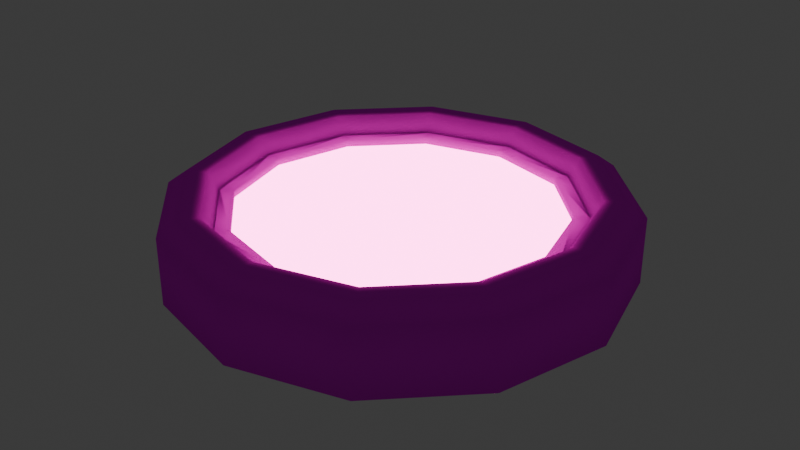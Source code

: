 # Source: platform_glowing.blend  (saved by Blender 4.5.90; exported with 4.5.12 LTS)
import bpy
from mathutils import Matrix  # noqa: F401  (used for matrix-valued properties, if any)

bpy.ops.wm.read_factory_settings(use_empty=True)
scene = bpy.context.scene
scene.name = 'Scene'

# ---- collections
col_collection = bpy.data.collections.new('Collection'); scene.collection.children.link(col_collection)

# ---- images (referenced by path relative to the original .blend; pixels are not part of the script)
import os
ASSET_DIR = os.environ.get("B2B_ASSET_DIR", "")  # directory of the original .blend (textures are referenced by path, not embedded)
HERE = os.path.dirname(os.path.abspath(__file__))  # packed textures are extracted next to this script under _unpacked/

def load_image(name, relpath, width, height, colorspace="sRGB"):
    """Load a texture the original file referenced (path relative to the .blend, or extracted next to this script)."""
    p = next((c for c in (os.path.join(HERE, relpath), os.path.join(ASSET_DIR, relpath)) if relpath and os.path.exists(c)), "")
    if p:
        img = bpy.data.images.load(p, check_existing=True)
        img.name = name
    else:  # same state as the original file: an image datablock whose file is absent (Cycles renders it pink)
        img = bpy.data.images.new(name, width, height)
        img.source = "FILE"
        img.filepath = "//" + (relpath or name)
    img.colorspace_settings.name = colorspace
    return img
img_fumo_3d_png = load_image('Fumo 3D.png', 'Fumo 3D.png', 1024, 1024, 'sRGB')

# ---- materials (node trees are filled in below, after node groups)
mat_3d_built_in = bpy.data.materials.new('3D Built In')
mat_3d_built_in.alpha_threshold = 0.0
mat_3d_built_in.roughness = 0.5
mat_3d_built_in.line_color = (0.0, 0.0, 0.0, 1.0)
mat_material = bpy.data.materials.new('Material')

# ---- material node trees
mat_3d_built_in.use_nodes = True; mat_3d_built_in.node_tree.nodes.clear()
_N = mat_3d_built_in.node_tree.nodes; _L = mat_3d_built_in.node_tree.links
n0 = _N.new('ShaderNodeOutputMaterial'); n0.name = 'Material Output'; n0.location = (211, 130)
n1 = _N.new('ShaderNodeBsdfPrincipled'); n1.name = 'Principled BSDF'; n1.location = (-189, 130)
n1.inputs[2].default_value = 1.0
n1.inputs[3].default_value = 1.45
n1.inputs[13].default_value = 0.0
n1.inputs[20].default_value = 0.0
n1.inputs[25].default_value = 1.0
n2 = _N.new('ShaderNodeTexImage'); n2.name = 'Image Texture'; n2.location = (-505, 110)
n2.image = img_fumo_3d_png
n2.interpolation = 'Closest'
_L.new(n1.outputs[0], n0.inputs[0])
_L.new(n2.outputs[0], n1.inputs[0])
_L.new(n2.outputs[1], n1.inputs[4])
n0.is_active_output = True
mat_material.use_nodes = True; mat_material.node_tree.nodes.clear()
_N = mat_material.node_tree.nodes; _L = mat_material.node_tree.links
n0 = _N.new('ShaderNodeBsdfPrincipled'); n0.name = 'Principled BSDF'; n0.location = (-200, 100)
n0.inputs[0].default_value = (0.8001, 0.07092, 0.6173, 1.0)
n0.inputs[2].default_value = 0.0
n0.inputs[27].default_value = (1.0, 0.1569, 0.6008, 1.0)
n0.inputs[28].default_value = 9.6
n1 = _N.new('ShaderNodeOutputMaterial'); n1.name = 'Material Output'; n1.location = (200, 100)
_L.new(n0.outputs[0], n1.inputs[0])
n1.is_active_output = True

# ---- world
world_world = bpy.data.worlds.new('World'); scene.world = world_world
world_world.use_nodes = True; world_world.node_tree.nodes.clear()
_N = world_world.node_tree.nodes; _L = world_world.node_tree.links
n0 = _N.new('ShaderNodeOutputWorld'); n0.name = 'World Output'; n0.location = (200, 100)
n1 = _N.new('ShaderNodeBackground'); n1.name = 'Background'; n1.location = (-200, 100)
n1.inputs[0].default_value = (0.05088, 0.05088, 0.05088, 1.0)
_L.new(n1.outputs[0], n0.inputs[0])
n0.is_active_output = True
world_world.color = (0.05088, 0.05088, 0.05088)
world_world.sun_shadow_jitter_overblur = 0.0

# ---- meshes
me_cube = bpy.data.meshes.new('Cube')
me_cube.from_pydata([(7.606e-10, 0.9174, 0.2085), (0.4587, 0.7945, 0.2085), (0.0, 1.0, -0.1479), (0.0, 1.0, 0.1479), (0.5, 0.866, -0.1479), (0.5, 0.866, 0.1479), (0.866, 0.5, -0.1479), (0.866, 0.5, 0.1479), (1.0, 0.0, -0.1479), (1.0, 0.0, 0.1479), (0.866, -0.5, -0.1479), (0.866, -0.5, 0.1479), (0.5, -0.866, -0.1479), (0.5, -0.866, 0.1479), (0.0, -1.0, -0.1479), (0.0, -1.0, 0.1479), (-0.5, -0.866, -0.1479), (-0.5, -0.866, 0.1479), (-0.866, -0.5, -0.1479), (-0.866, -0.5, 0.1479), (-1.0, 0.0, -0.1479), (-1.0, 0.0, 0.1479), (-0.866, 0.5, -0.1479), (-0.866, 0.5, 0.1479), (-0.5, 0.866, -0.1479), (-0.5, 0.866, 0.1479), (0.7945, 0.4587, 0.2085), (0.9174, -5.103e-10, 0.2085), (0.7945, -0.4587, 0.2085), (0.4587, -0.7945, 0.2085), (7.606e-10, -0.9174, 0.2085), (-0.4587, -0.7945, 0.2085), (-0.7945, -0.4587, 0.2085), (-0.9174, -5.103e-10, 0.2085), (-0.7945, 0.4587, 0.2085), (-0.4587, 0.7945, 0.2085), (1.752e-09, 0.8277, 0.2085), (-0.4139, 0.7169, 0.2085), (-0.7169, 0.4139, 0.2085), (-0.8277, -5.019e-09, 0.2085), (-0.7169, -0.4139, 0.2085), (-0.4139, -0.7169, 0.2085), (1.752e-09, -0.8277, 0.2085), (0.4139, -0.7169, 0.2085), (0.7169, -0.4139, 0.2085), (0.8277, -5.019e-09, 0.2085), (0.7169, 0.4139, 0.2085), (0.4139, 0.7169, 0.2085), (5.454e-09, 0.7111, 0.1299), (-0.3555, 0.6158, 0.1299), (-0.6158, 0.3555, 0.1299), (-0.7111, -5.533e-09, 0.1299), (-0.6158, -0.3555, 0.1299), (-0.3555, -0.6158, 0.1299), (5.454e-09, -0.7111, 0.1299), (0.3555, -0.6158, 0.1299), (0.6158, -0.3555, 0.1299), (0.7111, -5.533e-09, 0.1299), (0.6158, 0.3555, 0.1299), (0.3555, 0.6158, 0.1299), (5.454e-09, 0.7754, 0.1299), (-0.3877, 0.6715, 0.1299), (-0.6715, 0.3877, 0.1299), (-0.7754, -5.533e-09, 0.1299), (-0.6715, -0.3877, 0.1299), (-0.3877, -0.6715, 0.1299), (5.454e-09, -0.7754, 0.1299), (0.3877, -0.6715, 0.1299), (0.6715, -0.3877, 0.1299), (0.7754, -5.533e-09, 0.1299), (0.6715, 0.3877, 0.1299), (0.3877, 0.6715, 0.1299), (5.307e-09, 0.7111, 0.09987), (-0.3555, 0.6158, 0.09987), (-0.6158, 0.3555, 0.09987), (-0.7111, -5.533e-09, 0.09987), (-0.6158, -0.3555, 0.09987), (-0.3555, -0.6158, 0.09987), (5.307e-09, -0.7111, 0.09987), (0.3555, -0.6158, 0.09987), (0.6158, -0.3555, 0.09987), (0.7111, -5.533e-09, 0.09987), (0.6158, 0.3555, 0.09987), (0.3555, 0.6158, 0.09987)], [], [(33, 32, 40, 39), (13, 11, 28, 29), (2, 3, 5, 4), (26, 1, 47, 46), (17, 15, 30, 31), (4, 5, 7, 6), (29, 28, 44, 43), (21, 19, 32, 33), (6, 7, 9, 8), (27, 26, 46, 45), (5, 3, 0, 1), (8, 9, 11, 10), (35, 34, 38, 37), (25, 23, 34, 35), (10, 11, 13, 12), (1, 0, 36, 47), (3, 25, 35, 0), (12, 13, 15, 14), (34, 33, 39, 38), (7, 5, 1, 26), (14, 15, 17, 16), (32, 31, 41, 40), (11, 9, 27, 28), (16, 17, 19, 18), (0, 35, 37, 36), (15, 13, 29, 30), (18, 19, 21, 20), (40, 41, 65, 64), (19, 17, 31, 32), (20, 21, 23, 22), (23, 21, 33, 34), (30, 29, 43, 42), (22, 23, 25, 24), (31, 30, 42, 41), (9, 7, 26, 27), (24, 25, 3, 2), (2, 4, 6, 8, 10, 12, 14, 16, 18, 20, 22, 24), (28, 27, 45, 44), (51, 52, 76, 75), (47, 36, 60, 71), (37, 38, 62, 61), (44, 45, 69, 68), (41, 42, 66, 65), (38, 39, 63, 62), (45, 46, 70, 69), (42, 43, 67, 66), (39, 40, 64, 63), (46, 47, 71, 70), (36, 37, 61, 60), (43, 44, 68, 67), (49, 48, 60, 61), (50, 49, 61, 62), (51, 50, 62, 63), (52, 51, 63, 64), (53, 52, 64, 65), (54, 53, 65, 66), (55, 54, 66, 67), (56, 55, 67, 68), (57, 56, 68, 69), (58, 57, 69, 70), (59, 58, 70, 71), (48, 59, 71, 60), (83, 72, 73, 74, 75, 76, 77, 78, 79, 80, 81, 82), (58, 59, 83, 82), (48, 49, 73, 72), (55, 56, 80, 79), (52, 53, 77, 76), (59, 48, 72, 83), (49, 50, 74, 73), (56, 57, 81, 80), (53, 54, 78, 77), (50, 51, 75, 74), (57, 58, 82, 81), (54, 55, 79, 78)])
me_cube.polygons.foreach_set('use_smooth', [1, 1, 1, 1, 1, 1, 1, 1, 1, 1, 1, 1, 1, 1, 1, 1, 1, 1, 1, 1, 1, 1, 1, 1, 1, 1, 1, 1, 1, 1, 1, 1, 1, 1, 1, 1, 1, 1, 1, 1, 1, 1, 1, 1, 1, 1, 1, 1, 1, 1, 1, 1, 1, 1, 1, 1, 1, 1, 1, 1, 1, 1, 0, 1, 1, 1, 1, 1, 1, 1, 1, 1, 1, 1])
me_cube.polygons.foreach_set('material_index', [0, 0, 0, 0, 0, 0, 0, 0, 0, 0, 0, 0, 0, 0, 0, 0, 0, 0, 0, 0, 0, 0, 0, 0, 0, 0, 0, 0, 0, 0, 0, 0, 0, 0, 0, 0, 0, 0, 0, 0, 0, 0, 0, 0, 0, 0, 0, 0, 0, 0, 0, 0, 0, 0, 0, 0, 0, 0, 0, 0, 0, 0, 1, 0, 0, 0, 0, 0, 0, 0, 0, 0, 0, 0])
_uv = me_cube.uv_layers.new(name='UVMap')
_uv.uv.foreach_set('vector', [0.3848, 0.5466, 0.3899, 0.548, 0.3918, 0.5477, 0.3871, 0.5465, 0.4269, 0.5405, 0.4298, 0.5397, 0.4277, 0.5461, 0.4249, 0.5476, 0.3999, 0.5139, 0.3999, 0.5384, 0.4095, 0.5384, 0.4095, 0.5141, 0.4178, 0.544, 0.4093, 0.5436, 0.409, 0.5437, 0.4168, 0.5441, 0.4009, 0.5412, 0.4162, 0.5411, 0.4152, 0.5487, 0.4015, 0.5489, 0.4095, 0.5141, 0.4095, 0.5384, 0.4187, 0.5386, 0.4187, 0.5132, 0.4249, 0.5476, 0.4277, 0.5461, 0.4256, 0.5461, 0.4228, 0.5474, 0.3827, 0.54, 0.3881, 0.5407, 0.3899, 0.548, 0.3848, 0.5466, 0.4187, 0.5132, 0.4187, 0.5386, 0.4261, 0.5391, 0.4261, 0.5112, 0.4246, 0.5448, 0.4178, 0.544, 0.4168, 0.5441, 0.4229, 0.5449, 0.4095, 0.5384, 0.3999, 0.5384, 0.4003, 0.5436, 0.4093, 0.5436, 0.4261, 0.5112, 0.4261, 0.5391, 0.4298, 0.5397, 0.4297, 0.5083, 0.3921, 0.5442, 0.3863, 0.5452, 0.3882, 0.5453, 0.3933, 0.5443, 0.391, 0.5387, 0.3846, 0.5392, 0.3863, 0.5452, 0.3921, 0.5442, 0.4297, 0.5083, 0.4298, 0.5397, 0.4269, 0.5405, 0.4269, 0.505, 0.4093, 0.5436, 0.4003, 0.5436, 0.4008, 0.5438, 0.409, 0.5437, 0.3999, 0.5384, 0.391, 0.5387, 0.3921, 0.5442, 0.4003, 0.5436, 0.4269, 0.505, 0.4269, 0.5405, 0.4162, 0.5411, 0.4162, 0.5023, 0.3863, 0.5452, 0.3848, 0.5466, 0.3871, 0.5465, 0.3882, 0.5453, 0.4187, 0.5386, 0.4095, 0.5384, 0.4093, 0.5436, 0.4178, 0.544, 0.4162, 0.5023, 0.4162, 0.5411, 0.4009, 0.5412, 0.4009, 0.5019, 0.3899, 0.548, 0.4015, 0.5489, 0.402, 0.5485, 0.3918, 0.5477, 0.4298, 0.5397, 0.4261, 0.5391, 0.4246, 0.5448, 0.4277, 0.5461, 0.4009, 0.5019, 0.4009, 0.5412, 0.3881, 0.5407, 0.3882, 0.5039, 0.4003, 0.5436, 0.3921, 0.5442, 0.3933, 0.5443, 0.4008, 0.5438, 0.4162, 0.5411, 0.4269, 0.5405, 0.4249, 0.5476, 0.4152, 0.5487, 0.3882, 0.5039, 0.3881, 0.5407, 0.3827, 0.54, 0.3828, 0.5072, 0.3918, 0.5477, 0.402, 0.5485, 0.4024, 0.5385, 0.3929, 0.5383, 0.3881, 0.5407, 0.4009, 0.5412, 0.4015, 0.5489, 0.3899, 0.548, 0.3828, 0.5072, 0.3827, 0.54, 0.3846, 0.5392, 0.3846, 0.5104, 0.3846, 0.5392, 0.3827, 0.54, 0.3848, 0.5466, 0.3863, 0.5452, 0.4152, 0.5487, 0.4249, 0.5476, 0.4228, 0.5474, 0.4141, 0.5483, 0.3846, 0.5104, 0.3846, 0.5392, 0.391, 0.5387, 0.3911, 0.5127, 0.4015, 0.5489, 0.4152, 0.5487, 0.4141, 0.5483, 0.402, 0.5485, 0.4261, 0.5391, 0.4187, 0.5386, 0.4178, 0.544, 0.4246, 0.5448, 0.3911, 0.5127, 0.391, 0.5387, 0.3999, 0.5384, 0.3999, 0.5139, 0.3999, 0.5139, 0.4095, 0.5141, 0.4187, 0.5132, 0.4261, 0.5112, 0.4297, 0.5083, 0.4269, 0.505, 0.4162, 0.5023, 0.4009, 0.5019, 0.3882, 0.5039, 0.3828, 0.5072, 0.3846, 0.5104, 0.3911, 0.5127, 0.4277, 0.5461, 0.4246, 0.5448, 0.4229, 0.5449, 0.4256, 0.5461, 0.3899, 0.5379, 0.3941, 0.5382, 0.3941, 0.5347, 0.3899, 0.5346, 0.409, 0.5437, 0.4008, 0.5438, 0.4011, 0.5371, 0.4089, 0.5371, 0.3933, 0.5443, 0.3882, 0.5453, 0.3893, 0.5375, 0.3941, 0.5372, 0.4256, 0.5461, 0.4229, 0.5449, 0.4219, 0.5374, 0.4243, 0.5378, 0.402, 0.5485, 0.4141, 0.5483, 0.4135, 0.5384, 0.4024, 0.5385, 0.3882, 0.5453, 0.3871, 0.5465, 0.3884, 0.5379, 0.3893, 0.5375, 0.4229, 0.5449, 0.4168, 0.5441, 0.4162, 0.5372, 0.4219, 0.5374, 0.4141, 0.5483, 0.4228, 0.5474, 0.4216, 0.5382, 0.4135, 0.5384, 0.3871, 0.5465, 0.3918, 0.5477, 0.3929, 0.5383, 0.3884, 0.5379, 0.4168, 0.5441, 0.409, 0.5437, 0.4089, 0.5371, 0.4162, 0.5372, 0.4008, 0.5438, 0.3933, 0.5443, 0.3941, 0.5372, 0.4011, 0.5371, 0.4228, 0.5474, 0.4256, 0.5461, 0.4243, 0.5378, 0.4216, 0.5382, 0.395, 0.5373, 0.4014, 0.5371, 0.4011, 0.5371, 0.3941, 0.5372, 0.3906, 0.5375, 0.395, 0.5373, 0.3941, 0.5372, 0.3893, 0.5375, 0.3899, 0.5379, 0.3906, 0.5375, 0.3893, 0.5375, 0.3884, 0.5379, 0.3941, 0.5382, 0.3899, 0.5379, 0.3884, 0.5379, 0.3929, 0.5383, 0.4028, 0.5384, 0.3941, 0.5382, 0.3929, 0.5383, 0.4024, 0.5385, 0.4128, 0.5384, 0.4028, 0.5384, 0.4024, 0.5385, 0.4135, 0.5384, 0.4202, 0.5381, 0.4128, 0.5384, 0.4135, 0.5384, 0.4216, 0.5382, 0.4227, 0.5378, 0.4202, 0.5381, 0.4216, 0.5382, 0.4243, 0.5378, 0.4207, 0.5374, 0.4227, 0.5378, 0.4243, 0.5378, 0.4219, 0.5374, 0.4155, 0.5372, 0.4207, 0.5374, 0.4219, 0.5374, 0.4162, 0.5372, 0.4087, 0.5371, 0.4155, 0.5372, 0.4162, 0.5372, 0.4089, 0.5371, 0.4014, 0.5371, 0.4087, 0.5371, 0.4089, 0.5371, 0.4011, 0.5371, 0.36, 0.4406, 0.25, 0.4701, 0.14, 0.4406, 0.0594, 0.36, 0.02991, 0.25, 0.0594, 0.14, 0.14, 0.0594, 0.25, 0.02991, 0.36, 0.0594, 0.4406, 0.14, 0.4701, 0.25, 0.4406, 0.36, 0.4155, 0.5372, 0.4087, 0.5371, 0.4087, 0.5345, 0.4155, 0.5345, 0.4014, 0.5371, 0.395, 0.5373, 0.395, 0.5345, 0.4014, 0.5345, 0.4202, 0.5381, 0.4227, 0.5378, 0.4227, 0.5346, 0.4202, 0.5347, 0.3941, 0.5382, 0.4028, 0.5384, 0.4028, 0.5347, 0.3941, 0.5347, 0.4087, 0.5371, 0.4014, 0.5371, 0.4014, 0.5345, 0.4087, 0.5345, 0.395, 0.5373, 0.3906, 0.5375, 0.3906, 0.5346, 0.395, 0.5345, 0.4227, 0.5378, 0.4207, 0.5374, 0.4207, 0.5345, 0.4227, 0.5346, 0.4028, 0.5384, 0.4128, 0.5384, 0.4128, 0.5347, 0.4028, 0.5347, 0.3906, 0.5375, 0.3899, 0.5379, 0.3899, 0.5346, 0.3906, 0.5346, 0.4207, 0.5374, 0.4155, 0.5372, 0.4155, 0.5345, 0.4207, 0.5345, 0.4128, 0.5384, 0.4202, 0.5381, 0.4202, 0.5347, 0.4128, 0.5347])
me_cube.materials.append(mat_3d_built_in)
me_cube.materials.append(mat_material)
me_cube.use_mirror_vertex_groups = False
me_cube.update()

# ---- objects
ob_cube = bpy.data.objects.new('Cube', me_cube)

# ---- transforms, parenting, visibility, modifiers, constraints
ob_cube.location = (0.0, 0.0, 0.0)
ob_cube.lock_rotations_4d = False
ob_cube.empty_display_type = 'ARROWS'
ob_cube.lineart.crease_threshold = 0.0

# ---- collection membership
col_collection.objects.link(ob_cube)

# ---- scene / render settings (as saved in the file)
scene.frame_start = 1; scene.frame_end = 250; scene.frame_set(1)
scene.render.engine = 'BLENDER_EEVEE_NEXT'
bpy.context.view_layer.update()

# ---- added for rendering (the .blend has no active camera): camera
cam_auto = bpy.data.cameras.new('AutoCamera')
cam_auto.lens = 50.0
cam_auto.sensor_width = 36.0
cam_auto.clip_end = 1000.0
ob_auto_camera = bpy.data.objects.new('AutoCamera', cam_auto)
scene.collection.objects.link(ob_auto_camera)
ob_auto_camera.location = (2.63762, -3.16515, 2.14044)
ob_auto_camera.rotation_euler = (1.09748, -7.21219e-08, 0.694738)
scene.camera = ob_auto_camera
bpy.context.view_layer.update()
